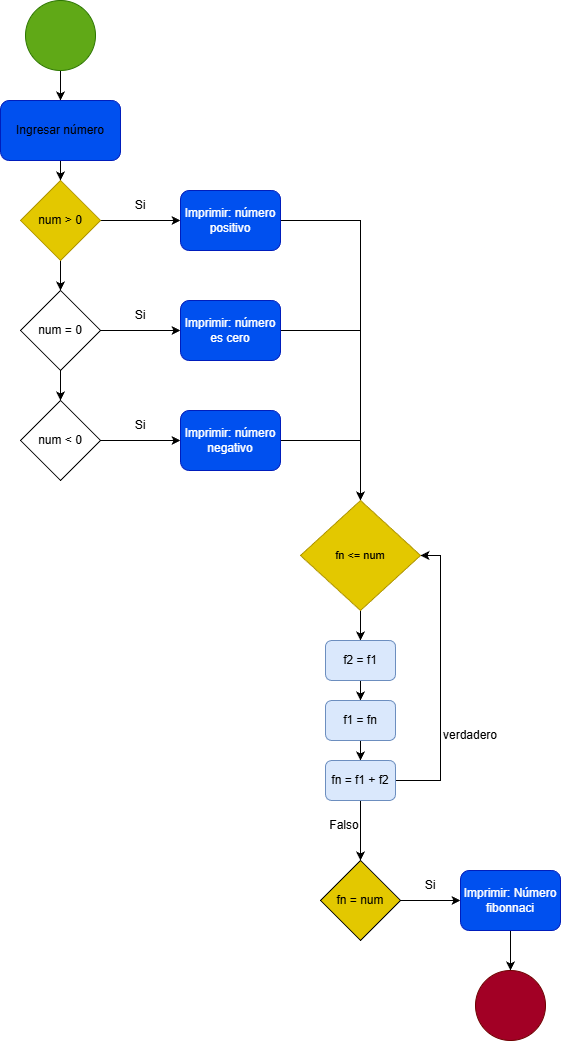

The diagram above was exported from draw.io. Its source (the exported page's mxGraphModel, read from the mxfile embedded in the PNG):
<mxGraphModel dx="1042" dy="567" grid="1" gridSize="10" guides="1" tooltips="1" connect="1" arrows="1" fold="1" page="1" pageScale="1" pageWidth="827" pageHeight="1169" math="0" shadow="0">
  <root>
    <mxCell id="0" />
    <mxCell id="1" parent="0" />
    <mxCell id="ZeKtWdn55CvCJZHM6rxU-37" edge="1" parent="1" source="ZeKtWdn55CvCJZHM6rxU-38" style="edgeStyle=orthogonalEdgeStyle;rounded=0;orthogonalLoop=1;jettySize=auto;html=1;entryX=0.5;entryY=0;entryDx=0;entryDy=0;" target="ZeKtWdn55CvCJZHM6rxU-40">
      <mxGeometry relative="1" as="geometry" />
    </mxCell>
    <mxCell id="ZeKtWdn55CvCJZHM6rxU-38" parent="1" style="ellipse;whiteSpace=wrap;html=1;aspect=fixed;fillColor=#60a917;fontColor=#ffffff;strokeColor=#2D7600;" value="" vertex="1">
      <mxGeometry height="70" width="70" x="125" y="30" as="geometry" />
    </mxCell>
    <mxCell id="ZeKtWdn55CvCJZHM6rxU-39" edge="1" parent="1" source="ZeKtWdn55CvCJZHM6rxU-40" style="edgeStyle=orthogonalEdgeStyle;rounded=0;orthogonalLoop=1;jettySize=auto;html=1;" target="ZeKtWdn55CvCJZHM6rxU-43">
      <mxGeometry relative="1" as="geometry" />
    </mxCell>
    <mxCell id="ZeKtWdn55CvCJZHM6rxU-40" parent="1" style="rounded=1;whiteSpace=wrap;html=1;fillColor=#0050ef;fontColor=#ffffff;strokeColor=#001DBC;" value="&lt;span&gt;&lt;font style=&quot;color: light-dark(rgb(0, 0, 0), rgb(0, 0, 0));&quot;&gt;Ingresar número&lt;/font&gt;&lt;/span&gt;" vertex="1">
      <mxGeometry height="60" width="120" x="100" y="130" as="geometry" />
    </mxCell>
    <mxCell id="ZeKtWdn55CvCJZHM6rxU-41" edge="1" parent="1" source="ZeKtWdn55CvCJZHM6rxU-43" style="edgeStyle=orthogonalEdgeStyle;rounded=0;orthogonalLoop=1;jettySize=auto;html=1;entryX=0;entryY=0.5;entryDx=0;entryDy=0;" target="ZeKtWdn55CvCJZHM6rxU-50">
      <mxGeometry relative="1" as="geometry" />
    </mxCell>
    <mxCell id="ZeKtWdn55CvCJZHM6rxU-42" edge="1" parent="1" source="ZeKtWdn55CvCJZHM6rxU-43" style="edgeStyle=orthogonalEdgeStyle;rounded=0;orthogonalLoop=1;jettySize=auto;html=1;entryX=0.5;entryY=0;entryDx=0;entryDy=0;" target="ZeKtWdn55CvCJZHM6rxU-46">
      <mxGeometry relative="1" as="geometry" />
    </mxCell>
    <mxCell id="ZeKtWdn55CvCJZHM6rxU-43" parent="1" style="rhombus;whiteSpace=wrap;html=1;fillColor=light-dark(#E3C800,#FFFF33);strokeColor=#B09500;fontColor=#000000;gradientColor=none;" value="&lt;font style=&quot;color: light-dark(rgb(0, 0, 0), rgb(0, 0, 0));&quot;&gt;num &amp;gt; 0&lt;/font&gt;" vertex="1">
      <mxGeometry height="80" width="80" x="120" y="210" as="geometry" />
    </mxCell>
    <mxCell id="ZeKtWdn55CvCJZHM6rxU-44" edge="1" parent="1" source="ZeKtWdn55CvCJZHM6rxU-46" style="edgeStyle=orthogonalEdgeStyle;rounded=0;orthogonalLoop=1;jettySize=auto;html=1;entryX=0.5;entryY=0;entryDx=0;entryDy=0;exitX=0.5;exitY=1;exitDx=0;exitDy=0;" target="ZeKtWdn55CvCJZHM6rxU-48">
      <mxGeometry relative="1" as="geometry">
        <mxPoint x="160" y="460" as="sourcePoint" />
      </mxGeometry>
    </mxCell>
    <mxCell id="ZeKtWdn55CvCJZHM6rxU-45" edge="1" parent="1" source="ZeKtWdn55CvCJZHM6rxU-46" style="edgeStyle=orthogonalEdgeStyle;rounded=0;orthogonalLoop=1;jettySize=auto;html=1;entryX=0;entryY=0.5;entryDx=0;entryDy=0;exitX=1;exitY=0.5;exitDx=0;exitDy=0;" target="ZeKtWdn55CvCJZHM6rxU-52">
      <mxGeometry relative="1" as="geometry">
        <mxPoint x="200" y="420" as="sourcePoint" />
      </mxGeometry>
    </mxCell>
    <mxCell id="ZeKtWdn55CvCJZHM6rxU-46" parent="1" style="rhombus;whiteSpace=wrap;html=1;fillColor=light-dark(#FFFFFF,#FFFF33);" value="&lt;font style=&quot;color: light-dark(rgb(0, 0, 0), rgb(0, 0, 0));&quot;&gt;num = 0&lt;/font&gt;" vertex="1">
      <mxGeometry height="80" width="80" x="120" y="320" as="geometry" />
    </mxCell>
    <mxCell id="ZeKtWdn55CvCJZHM6rxU-47" edge="1" parent="1" source="ZeKtWdn55CvCJZHM6rxU-48" style="edgeStyle=orthogonalEdgeStyle;rounded=0;orthogonalLoop=1;jettySize=auto;html=1;entryX=0;entryY=0.5;entryDx=0;entryDy=0;" target="ZeKtWdn55CvCJZHM6rxU-54">
      <mxGeometry relative="1" as="geometry" />
    </mxCell>
    <mxCell id="ZeKtWdn55CvCJZHM6rxU-48" parent="1" style="rhombus;whiteSpace=wrap;html=1;fillColor=light-dark(#FFFFFF,#FFFF00);" value="&lt;font style=&quot;color: light-dark(rgb(0, 0, 0), rgb(0, 0, 0));&quot;&gt;num &amp;lt; 0&lt;/font&gt;" vertex="1">
      <mxGeometry height="80" width="80" x="120" y="430" as="geometry" />
    </mxCell>
    <mxCell id="ZeKtWdn55CvCJZHM6rxU-49" edge="1" parent="1" source="ZeKtWdn55CvCJZHM6rxU-50" style="edgeStyle=orthogonalEdgeStyle;rounded=0;orthogonalLoop=1;jettySize=auto;html=1;entryX=0.5;entryY=0;entryDx=0;entryDy=0;" target="ZeKtWdn55CvCJZHM6rxU-56">
      <mxGeometry relative="1" as="geometry" />
    </mxCell>
    <mxCell id="ZeKtWdn55CvCJZHM6rxU-50" parent="1" style="rounded=1;whiteSpace=wrap;html=1;fillColor=#0050ef;fontColor=#ffffff;strokeColor=#001DBC;" value="Imprimir: número positivo" vertex="1">
      <mxGeometry height="60" width="100" x="280" y="220" as="geometry" />
    </mxCell>
    <mxCell id="ZeKtWdn55CvCJZHM6rxU-51" edge="1" parent="1" source="ZeKtWdn55CvCJZHM6rxU-52" style="edgeStyle=orthogonalEdgeStyle;rounded=0;orthogonalLoop=1;jettySize=auto;html=1;entryX=0.5;entryY=0;entryDx=0;entryDy=0;" target="ZeKtWdn55CvCJZHM6rxU-56">
      <mxGeometry relative="1" as="geometry" />
    </mxCell>
    <mxCell id="ZeKtWdn55CvCJZHM6rxU-52" parent="1" style="rounded=1;whiteSpace=wrap;html=1;fillColor=#0050ef;fontColor=#ffffff;strokeColor=#001DBC;" value="Imprimir: número es cero" vertex="1">
      <mxGeometry height="60" width="100" x="280" y="330" as="geometry" />
    </mxCell>
    <mxCell id="ZeKtWdn55CvCJZHM6rxU-53" edge="1" parent="1" source="ZeKtWdn55CvCJZHM6rxU-54" style="edgeStyle=orthogonalEdgeStyle;rounded=0;orthogonalLoop=1;jettySize=auto;html=1;entryX=0.5;entryY=0;entryDx=0;entryDy=0;" target="ZeKtWdn55CvCJZHM6rxU-56">
      <mxGeometry relative="1" as="geometry" />
    </mxCell>
    <mxCell id="ZeKtWdn55CvCJZHM6rxU-54" parent="1" style="rounded=1;whiteSpace=wrap;html=1;fillColor=#0050ef;fontColor=#ffffff;strokeColor=#001DBC;" value="Imprimir: número negativo" vertex="1">
      <mxGeometry height="60" width="100" x="280" y="440" as="geometry" />
    </mxCell>
    <mxCell id="ZeKtWdn55CvCJZHM6rxU-55" edge="1" parent="1" source="ZeKtWdn55CvCJZHM6rxU-56" style="edgeStyle=orthogonalEdgeStyle;rounded=0;orthogonalLoop=1;jettySize=auto;html=1;entryX=0.5;entryY=0;entryDx=0;entryDy=0;" target="ZeKtWdn55CvCJZHM6rxU-58">
      <mxGeometry relative="1" as="geometry" />
    </mxCell>
    <mxCell id="ZeKtWdn55CvCJZHM6rxU-56" parent="1" style="rhombus;whiteSpace=wrap;html=1;fillColor=light-dark(#E3C800,#FFFF33);fontColor=#000000;strokeColor=#B09500;" value="&lt;font style=&quot;color: light-dark(rgb(0, 0, 0), rgb(0, 0, 0)); font-size: 11px;&quot;&gt;fn &amp;lt;= num&lt;/font&gt;" vertex="1">
      <mxGeometry height="110" width="120" x="400" y="530" as="geometry" />
    </mxCell>
    <mxCell id="ZeKtWdn55CvCJZHM6rxU-57" edge="1" parent="1" source="ZeKtWdn55CvCJZHM6rxU-58" style="edgeStyle=orthogonalEdgeStyle;rounded=0;orthogonalLoop=1;jettySize=auto;html=1;entryX=0.5;entryY=0;entryDx=0;entryDy=0;" target="ZeKtWdn55CvCJZHM6rxU-60">
      <mxGeometry relative="1" as="geometry" />
    </mxCell>
    <mxCell id="ZeKtWdn55CvCJZHM6rxU-58" parent="1" style="rounded=1;whiteSpace=wrap;html=1;fillColor=light-dark(#DAE8FC,#9AC7BF);strokeColor=light-dark(#6C8EBF,#67AB9F);" value="&lt;font style=&quot;color: light-dark(rgb(0, 0, 0), rgb(0, 0, 0));&quot;&gt;f2 = f1&lt;/font&gt;" vertex="1">
      <mxGeometry height="40" width="70" x="425" y="670" as="geometry" />
    </mxCell>
    <mxCell id="ZeKtWdn55CvCJZHM6rxU-59" edge="1" parent="1" source="ZeKtWdn55CvCJZHM6rxU-60" style="edgeStyle=orthogonalEdgeStyle;rounded=0;orthogonalLoop=1;jettySize=auto;html=1;entryX=0.5;entryY=0;entryDx=0;entryDy=0;" target="ZeKtWdn55CvCJZHM6rxU-63">
      <mxGeometry relative="1" as="geometry" />
    </mxCell>
    <mxCell id="ZeKtWdn55CvCJZHM6rxU-60" parent="1" style="rounded=1;whiteSpace=wrap;html=1;fillColor=light-dark(#DAE8FC,#9AC7BF);strokeColor=light-dark(#6C8EBF,#67AB9F);" value="&lt;font style=&quot;color: light-dark(rgb(0, 0, 0), rgb(0, 0, 0));&quot;&gt;f1 = fn&lt;/font&gt;" vertex="1">
      <mxGeometry height="40" width="70" x="425" y="730" as="geometry" />
    </mxCell>
    <mxCell id="ZeKtWdn55CvCJZHM6rxU-61" edge="1" parent="1" source="ZeKtWdn55CvCJZHM6rxU-63" style="edgeStyle=orthogonalEdgeStyle;rounded=0;orthogonalLoop=1;jettySize=auto;html=1;entryX=1;entryY=0.5;entryDx=0;entryDy=0;" target="ZeKtWdn55CvCJZHM6rxU-56">
      <mxGeometry relative="1" as="geometry">
        <Array as="points">
          <mxPoint x="540" y="810" />
          <mxPoint x="540" y="585" />
        </Array>
      </mxGeometry>
    </mxCell>
    <mxCell id="ZeKtWdn55CvCJZHM6rxU-62" edge="1" parent="1" source="ZeKtWdn55CvCJZHM6rxU-63" style="edgeStyle=orthogonalEdgeStyle;rounded=0;orthogonalLoop=1;jettySize=auto;html=1;entryX=0.5;entryY=0;entryDx=0;entryDy=0;" target="ZeKtWdn55CvCJZHM6rxU-65">
      <mxGeometry relative="1" as="geometry" />
    </mxCell>
    <mxCell id="ZeKtWdn55CvCJZHM6rxU-63" parent="1" style="rounded=1;whiteSpace=wrap;html=1;fillColor=light-dark(#DAE8FC,#9AC7BF);strokeColor=light-dark(#6C8EBF,#67AB9F);" value="&lt;font style=&quot;color: light-dark(rgb(0, 0, 0), rgb(0, 0, 0));&quot;&gt;fn = f1 + f2&lt;/font&gt;" vertex="1">
      <mxGeometry height="40" width="70" x="425" y="790" as="geometry" />
    </mxCell>
    <mxCell id="ZeKtWdn55CvCJZHM6rxU-64" edge="1" parent="1" source="ZeKtWdn55CvCJZHM6rxU-65" style="edgeStyle=orthogonalEdgeStyle;rounded=0;orthogonalLoop=1;jettySize=auto;html=1;entryX=0;entryY=0.5;entryDx=0;entryDy=0;" target="ZeKtWdn55CvCJZHM6rxU-66">
      <mxGeometry relative="1" as="geometry" />
    </mxCell>
    <mxCell id="ZeKtWdn55CvCJZHM6rxU-65" parent="1" style="rhombus;whiteSpace=wrap;html=1;fillColor=light-dark(#E3C800,#FFFF33);" value="&lt;font style=&quot;color: light-dark(rgb(0, 0, 0), rgb(0, 0, 0));&quot;&gt;fn = num&lt;/font&gt;" vertex="1">
      <mxGeometry height="80" width="80" x="420" y="890" as="geometry" />
    </mxCell>
    <mxCell id="ZeKtWdn55CvCJZHM6rxU-74" edge="1" parent="1" source="ZeKtWdn55CvCJZHM6rxU-66" style="edgeStyle=orthogonalEdgeStyle;rounded=0;orthogonalLoop=1;jettySize=auto;html=1;" target="ZeKtWdn55CvCJZHM6rxU-73" value="">
      <mxGeometry relative="1" as="geometry" />
    </mxCell>
    <mxCell id="ZeKtWdn55CvCJZHM6rxU-66" parent="1" style="rounded=1;whiteSpace=wrap;html=1;fillColor=#0050ef;fontColor=#ffffff;strokeColor=#001DBC;" value="Imprimir: Número fibonnaci" vertex="1">
      <mxGeometry height="60" width="100" x="560" y="900" as="geometry" />
    </mxCell>
    <mxCell id="ZeKtWdn55CvCJZHM6rxU-67" parent="1" style="text;html=1;whiteSpace=wrap;strokeColor=none;fillColor=none;align=center;verticalAlign=middle;rounded=0;" value="Si" vertex="1">
      <mxGeometry height="30" width="60" x="210" y="220" as="geometry" />
    </mxCell>
    <mxCell id="ZeKtWdn55CvCJZHM6rxU-68" parent="1" style="text;html=1;whiteSpace=wrap;strokeColor=none;fillColor=none;align=center;verticalAlign=middle;rounded=0;" value="Si" vertex="1">
      <mxGeometry height="30" width="60" x="210" y="330" as="geometry" />
    </mxCell>
    <mxCell id="ZeKtWdn55CvCJZHM6rxU-69" parent="1" style="text;html=1;whiteSpace=wrap;strokeColor=none;fillColor=none;align=center;verticalAlign=middle;rounded=0;" value="Si" vertex="1">
      <mxGeometry height="30" width="60" x="210" y="440" as="geometry" />
    </mxCell>
    <mxCell id="ZeKtWdn55CvCJZHM6rxU-70" parent="1" style="text;html=1;whiteSpace=wrap;strokeColor=none;fillColor=none;align=center;verticalAlign=middle;rounded=0;" value="Si" vertex="1">
      <mxGeometry height="30" width="60" x="500" y="900" as="geometry" />
    </mxCell>
    <mxCell id="ZeKtWdn55CvCJZHM6rxU-71" parent="1" style="text;html=1;whiteSpace=wrap;strokeColor=none;fillColor=none;align=center;verticalAlign=middle;rounded=0;" value="Falso" vertex="1">
      <mxGeometry height="30" width="60" x="414" y="840" as="geometry" />
    </mxCell>
    <mxCell id="ZeKtWdn55CvCJZHM6rxU-72" parent="1" style="text;html=1;whiteSpace=wrap;strokeColor=none;fillColor=none;align=center;verticalAlign=middle;rounded=0;" value="verdadero" vertex="1">
      <mxGeometry height="30" width="60" x="540" y="750" as="geometry" />
    </mxCell>
    <mxCell id="ZeKtWdn55CvCJZHM6rxU-73" parent="1" style="ellipse;whiteSpace=wrap;html=1;fillColor=light-dark(#A20025,#FF0000);fontColor=#ffffff;strokeColor=#6F0000;" value="" vertex="1">
      <mxGeometry height="70" width="70" x="575" y="1000" as="geometry" />
    </mxCell>
  </root>
</mxGraphModel>